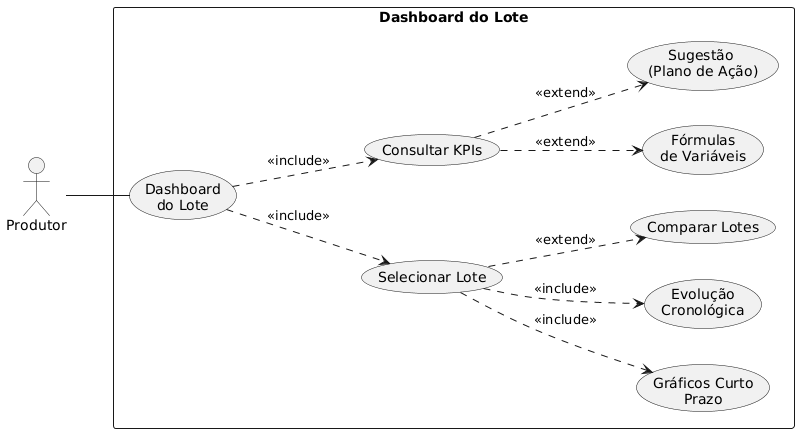

The diagram above was rendered by PlantUML. Its source (embedded in the PNG):
@startuml
left to right direction
actor Produtor
rectangle "Dashboard do Lote" {
  usecase "Dashboard\ndo Lote" as lote
  usecase "Selecionar Lote" as selecionar
  usecase "Gráficos Curto\nPrazo" as grafico
  usecase "Evolução\nCronológica" as cronologia
  usecase "Consultar KPIs" as kpis
  usecase "Fórmulas\nde Variáveis" as formula
  usecase "Sugestão \n(Plano de Ação)" as plano
  usecase "Comparar Lotes" as comparar
}
Produtor -- lote
lote ..> selecionar : <<include>>
selecionar ..> grafico : <<include>>
selecionar ..> cronologia : <<include>>
lote ..> kpis : <<include>>
kpis ..> formula : <<extend>>
kpis ..> plano : <<extend>>
selecionar ..> comparar : <<extend>>
@enduml